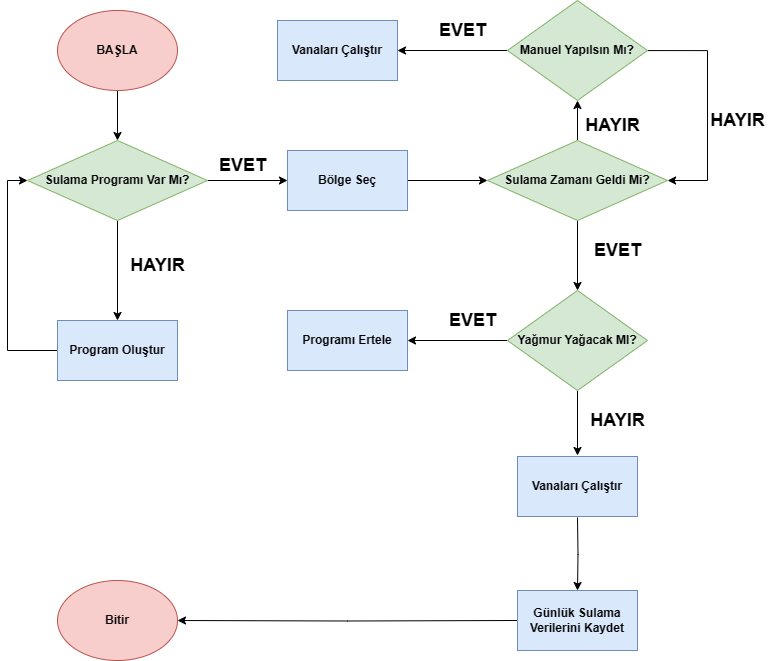

The diagram above was exported from draw.io. Its source (the exported page's mxGraphModel, read from the mxfile embedded in the PNG):
<mxGraphModel dx="1158" dy="641" grid="1" gridSize="10" guides="1" tooltips="1" connect="1" arrows="1" fold="1" page="1" pageScale="1" pageWidth="827" pageHeight="1169" math="0" shadow="0">
  <root>
    <mxCell id="0" />
    <mxCell id="1" parent="0" />
    <mxCell id="RaUnCRtDkKAIk1Ppjop_-18" value="" style="edgeStyle=orthogonalEdgeStyle;rounded=0;orthogonalLoop=1;jettySize=auto;html=1;" parent="1" source="RaUnCRtDkKAIk1Ppjop_-1" target="RaUnCRtDkKAIk1Ppjop_-2" edge="1">
      <mxGeometry relative="1" as="geometry" />
    </mxCell>
    <mxCell id="RaUnCRtDkKAIk1Ppjop_-1" value="&lt;b&gt;BAŞLA&lt;/b&gt;" style="ellipse;whiteSpace=wrap;html=1;fillColor=#f8cecc;strokeColor=#b85450;" parent="1" vertex="1">
      <mxGeometry x="110" y="70" width="120" height="80" as="geometry" />
    </mxCell>
    <mxCell id="RaUnCRtDkKAIk1Ppjop_-20" value="" style="edgeStyle=orthogonalEdgeStyle;rounded=0;orthogonalLoop=1;jettySize=auto;html=1;" parent="1" source="RaUnCRtDkKAIk1Ppjop_-2" target="RaUnCRtDkKAIk1Ppjop_-5" edge="1">
      <mxGeometry relative="1" as="geometry" />
    </mxCell>
    <mxCell id="RaUnCRtDkKAIk1Ppjop_-31" value="" style="edgeStyle=orthogonalEdgeStyle;rounded=0;orthogonalLoop=1;jettySize=auto;html=1;" parent="1" source="RaUnCRtDkKAIk1Ppjop_-2" target="RaUnCRtDkKAIk1Ppjop_-4" edge="1">
      <mxGeometry relative="1" as="geometry" />
    </mxCell>
    <mxCell id="RaUnCRtDkKAIk1Ppjop_-2" value="&lt;b&gt;Sulama Programı Var Mı?&lt;/b&gt;" style="rhombus;whiteSpace=wrap;html=1;fillColor=#d5e8d4;strokeColor=#82b366;" parent="1" vertex="1">
      <mxGeometry x="80" y="200" width="180" height="80" as="geometry" />
    </mxCell>
    <mxCell id="RaUnCRtDkKAIk1Ppjop_-32" style="edgeStyle=orthogonalEdgeStyle;rounded=0;orthogonalLoop=1;jettySize=auto;html=1;entryX=0;entryY=0.5;entryDx=0;entryDy=0;" parent="1" source="RaUnCRtDkKAIk1Ppjop_-4" target="RaUnCRtDkKAIk1Ppjop_-2" edge="1">
      <mxGeometry relative="1" as="geometry">
        <Array as="points">
          <mxPoint x="60" y="410" />
          <mxPoint x="60" y="240" />
        </Array>
      </mxGeometry>
    </mxCell>
    <mxCell id="RaUnCRtDkKAIk1Ppjop_-4" value="&lt;b&gt;Program Oluştur&lt;/b&gt;" style="rounded=0;whiteSpace=wrap;html=1;fillColor=#dae8fc;strokeColor=#6c8ebf;" parent="1" vertex="1">
      <mxGeometry x="110" y="380" width="120" height="60" as="geometry" />
    </mxCell>
    <mxCell id="RaUnCRtDkKAIk1Ppjop_-22" value="" style="edgeStyle=orthogonalEdgeStyle;rounded=0;orthogonalLoop=1;jettySize=auto;html=1;" parent="1" source="RaUnCRtDkKAIk1Ppjop_-5" target="RaUnCRtDkKAIk1Ppjop_-7" edge="1">
      <mxGeometry relative="1" as="geometry" />
    </mxCell>
    <mxCell id="RaUnCRtDkKAIk1Ppjop_-5" value="&lt;b&gt;Bölge Seç&lt;/b&gt;" style="rounded=0;whiteSpace=wrap;html=1;fillColor=#dae8fc;strokeColor=#6c8ebf;" parent="1" vertex="1">
      <mxGeometry x="340" y="210" width="120" height="60" as="geometry" />
    </mxCell>
    <mxCell id="RaUnCRtDkKAIk1Ppjop_-23" value="" style="edgeStyle=orthogonalEdgeStyle;rounded=0;orthogonalLoop=1;jettySize=auto;html=1;" parent="1" source="RaUnCRtDkKAIk1Ppjop_-7" target="RaUnCRtDkKAIk1Ppjop_-8" edge="1">
      <mxGeometry relative="1" as="geometry" />
    </mxCell>
    <mxCell id="RaUnCRtDkKAIk1Ppjop_-25" value="" style="edgeStyle=orthogonalEdgeStyle;rounded=0;orthogonalLoop=1;jettySize=auto;html=1;" parent="1" source="RaUnCRtDkKAIk1Ppjop_-7" target="RaUnCRtDkKAIk1Ppjop_-11" edge="1">
      <mxGeometry relative="1" as="geometry" />
    </mxCell>
    <mxCell id="RaUnCRtDkKAIk1Ppjop_-7" value="&lt;b&gt;Sulama Zamanı Geldi Mi?&lt;/b&gt;" style="rhombus;whiteSpace=wrap;html=1;fillColor=#d5e8d4;strokeColor=#82b366;" parent="1" vertex="1">
      <mxGeometry x="540" y="200" width="180" height="80" as="geometry" />
    </mxCell>
    <mxCell id="RaUnCRtDkKAIk1Ppjop_-24" style="edgeStyle=orthogonalEdgeStyle;rounded=0;orthogonalLoop=1;jettySize=auto;html=1;entryX=1;entryY=0.5;entryDx=0;entryDy=0;" parent="1" edge="1">
      <mxGeometry relative="1" as="geometry">
        <mxPoint x="699.9966666666668" y="110.0666666666666" as="sourcePoint" />
        <mxPoint x="720.09" y="240" as="targetPoint" />
        <Array as="points">
          <mxPoint x="760" y="110" />
          <mxPoint x="760" y="240" />
        </Array>
      </mxGeometry>
    </mxCell>
    <mxCell id="RaUnCRtDkKAIk1Ppjop_-33" value="" style="edgeStyle=orthogonalEdgeStyle;rounded=0;orthogonalLoop=1;jettySize=auto;html=1;" parent="1" source="RaUnCRtDkKAIk1Ppjop_-8" edge="1">
      <mxGeometry relative="1" as="geometry">
        <mxPoint x="450" y="110" as="targetPoint" />
      </mxGeometry>
    </mxCell>
    <mxCell id="RaUnCRtDkKAIk1Ppjop_-8" value="&lt;b&gt;Manuel Yapılsın Mı?&lt;/b&gt;" style="rhombus;whiteSpace=wrap;html=1;fillColor=#d5e8d4;strokeColor=#82b366;" parent="1" vertex="1">
      <mxGeometry x="560" y="60" width="140" height="100" as="geometry" />
    </mxCell>
    <mxCell id="RaUnCRtDkKAIk1Ppjop_-26" value="" style="edgeStyle=orthogonalEdgeStyle;rounded=0;orthogonalLoop=1;jettySize=auto;html=1;" parent="1" source="RaUnCRtDkKAIk1Ppjop_-11" edge="1">
      <mxGeometry relative="1" as="geometry">
        <mxPoint x="630" y="515" as="targetPoint" />
      </mxGeometry>
    </mxCell>
    <mxCell id="RaUnCRtDkKAIk1Ppjop_-30" value="" style="edgeStyle=orthogonalEdgeStyle;rounded=0;orthogonalLoop=1;jettySize=auto;html=1;" parent="1" source="RaUnCRtDkKAIk1Ppjop_-11" edge="1">
      <mxGeometry relative="1" as="geometry">
        <mxPoint x="460" y="400" as="targetPoint" />
      </mxGeometry>
    </mxCell>
    <mxCell id="RaUnCRtDkKAIk1Ppjop_-11" value="&lt;b&gt;Yağmur Yağacak MI?&lt;/b&gt;" style="rhombus;whiteSpace=wrap;html=1;fillColor=#d5e8d4;strokeColor=#82b366;" parent="1" vertex="1">
      <mxGeometry x="560" y="350" width="140" height="100" as="geometry" />
    </mxCell>
    <mxCell id="RaUnCRtDkKAIk1Ppjop_-27" value="" style="edgeStyle=orthogonalEdgeStyle;rounded=0;orthogonalLoop=1;jettySize=auto;html=1;entryX=0.5;entryY=0;entryDx=0;entryDy=0;" parent="1" target="WVeBINSBOeP30PdxtYeP-5" edge="1">
      <mxGeometry relative="1" as="geometry">
        <mxPoint x="630" y="577" as="sourcePoint" />
        <mxPoint x="630" y="637" as="targetPoint" />
      </mxGeometry>
    </mxCell>
    <mxCell id="RaUnCRtDkKAIk1Ppjop_-29" value="" style="edgeStyle=orthogonalEdgeStyle;rounded=0;orthogonalLoop=1;jettySize=auto;html=1;" parent="1" target="RaUnCRtDkKAIk1Ppjop_-15" edge="1">
      <mxGeometry relative="1" as="geometry">
        <mxPoint x="570" y="680" as="sourcePoint" />
      </mxGeometry>
    </mxCell>
    <mxCell id="RaUnCRtDkKAIk1Ppjop_-15" value="&lt;b&gt;Bitir&lt;/b&gt;" style="ellipse;whiteSpace=wrap;html=1;fillColor=#f8cecc;strokeColor=#b85450;" parent="1" vertex="1">
      <mxGeometry x="110" y="640" width="120" height="80" as="geometry" />
    </mxCell>
    <mxCell id="RaUnCRtDkKAIk1Ppjop_-34" value="&lt;b&gt;&lt;font style=&quot;font-size: 18px;&quot;&gt;EVET&lt;/font&gt;&lt;/b&gt;" style="text;html=1;align=center;verticalAlign=middle;resizable=0;points=[];autosize=1;strokeColor=none;fillColor=none;" parent="1" vertex="1">
      <mxGeometry x="260" y="205" width="70" height="40" as="geometry" />
    </mxCell>
    <mxCell id="RaUnCRtDkKAIk1Ppjop_-35" value="&lt;b&gt;&lt;font style=&quot;font-size: 18px;&quot;&gt;HAYIR&lt;/font&gt;&lt;/b&gt;" style="text;html=1;align=center;verticalAlign=middle;resizable=0;points=[];autosize=1;strokeColor=none;fillColor=none;" parent="1" vertex="1">
      <mxGeometry x="170" y="305" width="80" height="40" as="geometry" />
    </mxCell>
    <mxCell id="RaUnCRtDkKAIk1Ppjop_-36" value="&lt;b&gt;&lt;font style=&quot;font-size: 18px;&quot;&gt;HAYIR&lt;/font&gt;&lt;/b&gt;" style="text;html=1;align=center;verticalAlign=middle;resizable=0;points=[];autosize=1;strokeColor=none;fillColor=none;" parent="1" vertex="1">
      <mxGeometry x="625" y="165" width="80" height="40" as="geometry" />
    </mxCell>
    <mxCell id="RaUnCRtDkKAIk1Ppjop_-37" value="&lt;font style=&quot;font-size: 18px;&quot;&gt;&lt;b&gt;HAYIR&lt;/b&gt;&lt;/font&gt;" style="text;html=1;align=center;verticalAlign=middle;resizable=0;points=[];autosize=1;strokeColor=none;fillColor=none;" parent="1" vertex="1">
      <mxGeometry x="750" y="160" width="80" height="40" as="geometry" />
    </mxCell>
    <mxCell id="RaUnCRtDkKAIk1Ppjop_-39" value="&lt;b&gt;&lt;font style=&quot;font-size: 18px;&quot;&gt;EVET&lt;/font&gt;&lt;/b&gt;" style="text;html=1;align=center;verticalAlign=middle;resizable=0;points=[];autosize=1;strokeColor=none;fillColor=none;" parent="1" vertex="1">
      <mxGeometry x="635" y="290" width="70" height="40" as="geometry" />
    </mxCell>
    <mxCell id="RaUnCRtDkKAIk1Ppjop_-40" value="&lt;b&gt;&lt;font style=&quot;font-size: 18px;&quot;&gt;HAYIR&lt;/font&gt;&lt;/b&gt;" style="text;html=1;align=center;verticalAlign=middle;resizable=0;points=[];autosize=1;strokeColor=none;fillColor=none;" parent="1" vertex="1">
      <mxGeometry x="630" y="460" width="80" height="40" as="geometry" />
    </mxCell>
    <mxCell id="RaUnCRtDkKAIk1Ppjop_-41" value="&lt;b&gt;&lt;font style=&quot;font-size: 18px;&quot;&gt;EVET&lt;/font&gt;&lt;/b&gt;" style="text;html=1;align=center;verticalAlign=middle;resizable=0;points=[];autosize=1;strokeColor=none;fillColor=none;" parent="1" vertex="1">
      <mxGeometry x="490" y="360" width="70" height="40" as="geometry" />
    </mxCell>
    <mxCell id="RaUnCRtDkKAIk1Ppjop_-42" value="&lt;b&gt;&lt;font style=&quot;font-size: 18px;&quot;&gt;EVET&lt;/font&gt;&lt;/b&gt;" style="text;html=1;align=center;verticalAlign=middle;resizable=0;points=[];autosize=1;strokeColor=none;fillColor=none;" parent="1" vertex="1">
      <mxGeometry x="480" y="70" width="70" height="40" as="geometry" />
    </mxCell>
    <mxCell id="WVeBINSBOeP30PdxtYeP-2" value="&lt;b&gt;Programı Ertele&lt;/b&gt;" style="rounded=0;whiteSpace=wrap;html=1;fillColor=#dae8fc;strokeColor=#6c8ebf;" vertex="1" parent="1">
      <mxGeometry x="340" y="370" width="120" height="60" as="geometry" />
    </mxCell>
    <mxCell id="WVeBINSBOeP30PdxtYeP-3" value="&lt;b&gt;Vanaları Çalıştır&lt;/b&gt;" style="rounded=0;whiteSpace=wrap;html=1;fillColor=#dae8fc;strokeColor=#6c8ebf;" vertex="1" parent="1">
      <mxGeometry x="330" y="80" width="120" height="60" as="geometry" />
    </mxCell>
    <mxCell id="WVeBINSBOeP30PdxtYeP-4" value="&lt;b&gt;Vanaları Çalıştır&lt;/b&gt;" style="rounded=0;whiteSpace=wrap;html=1;fillColor=#dae8fc;strokeColor=#6c8ebf;" vertex="1" parent="1">
      <mxGeometry x="570" y="516" width="120" height="60" as="geometry" />
    </mxCell>
    <mxCell id="WVeBINSBOeP30PdxtYeP-5" value="&lt;b style=&quot;border-color: var(--border-color);&quot;&gt;Günlük Sulama Verilerini Kaydet&lt;/b&gt;" style="rounded=0;whiteSpace=wrap;html=1;fillColor=#dae8fc;strokeColor=#6c8ebf;" vertex="1" parent="1">
      <mxGeometry x="570" y="650" width="120" height="60" as="geometry" />
    </mxCell>
  </root>
</mxGraphModel>